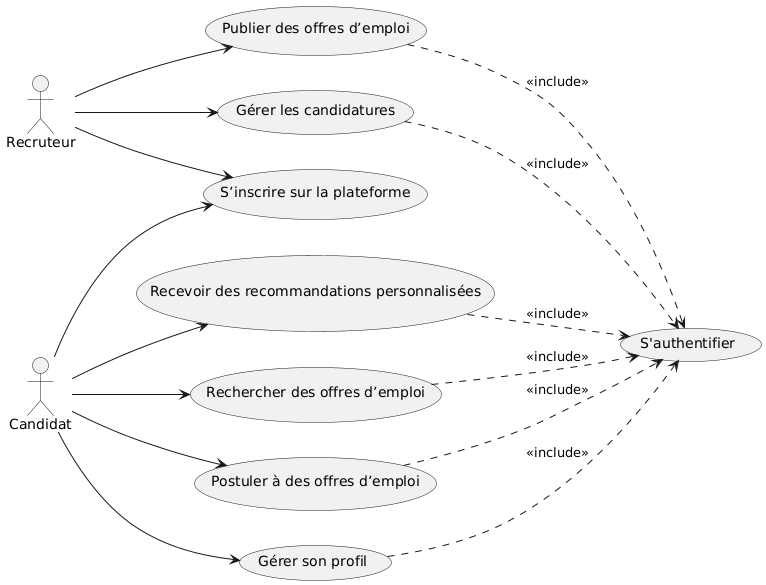

The diagram above was rendered by PlantUML. Its source (embedded in the PNG):
@startuml
left to right direction

actor "Candidat" as C
actor "Recruteur" as R

usecase UCAuth as "S'authentifier"
usecase UC1 as "S’inscrire sur la plateforme"
usecase UC2 as "Gérer son profil"
usecase UC3 as "Publier des offres d’emploi"
usecase UC4 as "Rechercher des offres d’emploi"
usecase UC5 as "Postuler à des offres d’emploi"
usecase UC6 as "Gérer les candidatures"
usecase UC7 as "Recevoir des recommandations personnalisées"

' Lien entre les acteurs et les cas d'utilisation
C --> UC1
R --> UC1

C --> UC2
R --> UC3
C --> UC4
C --> UC5
R --> UC6
C --> UC7

' Inclusion de l'authentification dans tous les cas d'utilisation
UC2 ..> UCAuth : <<include>>
UC3 ..> UCAuth : <<include>>
UC4 ..> UCAuth : <<include>>
UC5 ..> UCAuth : <<include>>
UC6 ..> UCAuth : <<include>>
UC7 ..> UCAuth : <<include>>
@enduml